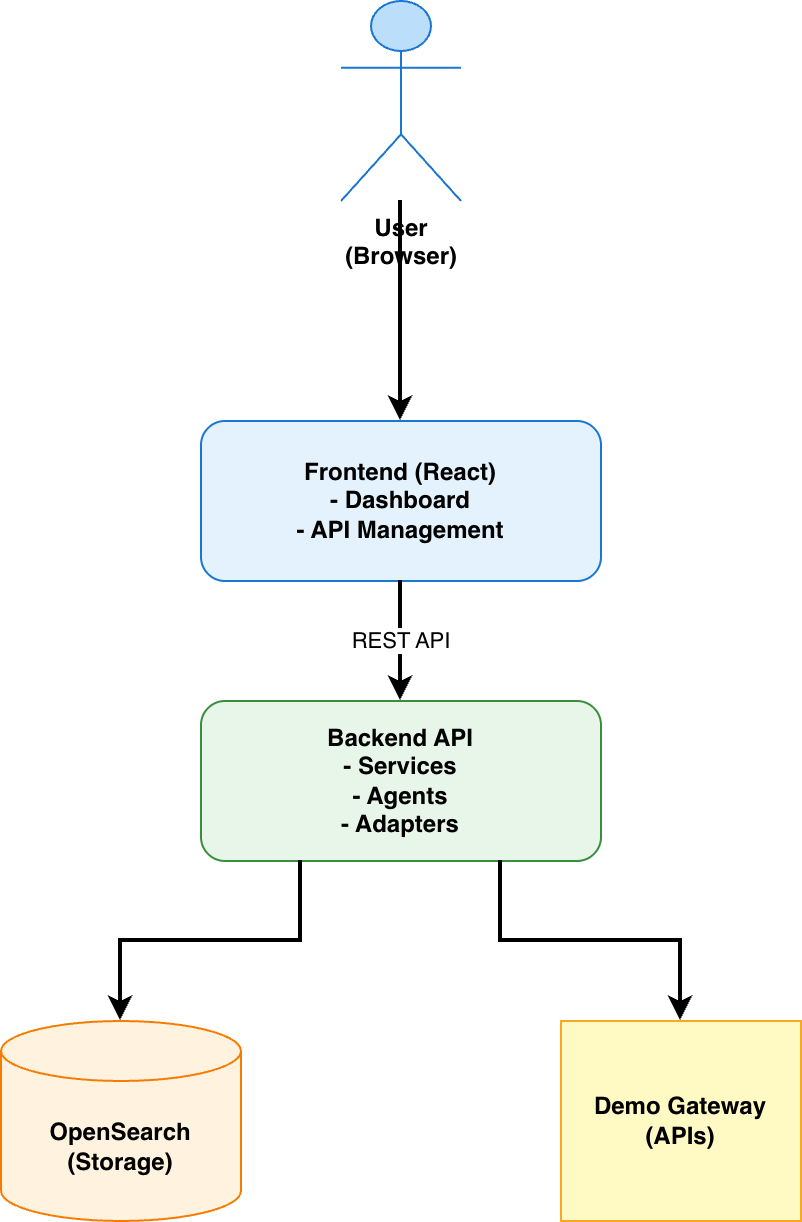

The diagram above was exported from draw.io. Its source (the exported page's mxGraphModel, read from the mxfile embedded in the PNG):
<mxGraphModel dx="1647" dy="917" grid="1" gridSize="10" guides="1" tooltips="1" connect="1" arrows="1" fold="1" page="1" pageScale="1" pageWidth="3300" pageHeight="4681" math="0" shadow="0">
  <root>
    <mxCell id="0" />
    <mxCell id="1" parent="0" />
    <mxCell id="oDoJaxTD2Sh6pZdRacLB-1" parent="1" style="shape=umlActor;verticalLabelPosition=bottom;verticalAlign=top;html=1;fillColor=#BBDEFB;strokeColor=#1976D2;fontSize=12;fontStyle=1;" value="User&#10;(Browser)" vertex="1">
      <mxGeometry height="100" width="60" x="810" y="140" as="geometry" />
    </mxCell>
    <mxCell id="oDoJaxTD2Sh6pZdRacLB-2" parent="1" style="rounded=1;whiteSpace=wrap;html=1;fillColor=#E3F2FD;strokeColor=#1976D2;fontSize=12;fontStyle=1;align=center;" value="Frontend (React)&#10;- Dashboard&#10;- API Management" vertex="1">
      <mxGeometry height="80" width="200" x="740" y="350" as="geometry" />
    </mxCell>
    <mxCell id="oDoJaxTD2Sh6pZdRacLB-3" parent="1" style="rounded=1;whiteSpace=wrap;html=1;fillColor=#E8F5E9;strokeColor=#388E3C;fontSize=12;fontStyle=1;align=center;" value="Backend API&#10;- Services&#10;- Agents&#10;- Adapters" vertex="1">
      <mxGeometry height="80" width="200" x="740" y="490" as="geometry" />
    </mxCell>
    <mxCell id="oDoJaxTD2Sh6pZdRacLB-4" parent="1" style="shape=cylinder3;whiteSpace=wrap;html=1;boundedLbl=1;backgroundOutline=1;size=15;fillColor=#FFF3E0;strokeColor=#F57C00;fontSize=12;fontStyle=1;" value="OpenSearch&#10;(Storage)" vertex="1">
      <mxGeometry height="100" width="120" x="640" y="650" as="geometry" />
    </mxCell>
    <mxCell id="oDoJaxTD2Sh6pZdRacLB-5" parent="1" style="rounded=0;whiteSpace=wrap;html=1;fillColor=#FFF9C4;strokeColor=#F9A825;fontSize=12;fontStyle=1;" value="Demo Gateway&#10;(APIs)" vertex="1">
      <mxGeometry height="100" width="120" x="920" y="650" as="geometry" />
    </mxCell>
    <mxCell id="oDoJaxTD2Sh6pZdRacLB-6" edge="1" parent="1" source="oDoJaxTD2Sh6pZdRacLB-1" style="edgeStyle=orthogonalEdgeStyle;rounded=0;orthogonalLoop=1;jettySize=auto;html=1;exitX=0.5;exitY=1;exitDx=0;exitDy=0;entryX=0.5;entryY=0;entryDx=0;entryDy=0;strokeWidth=2;endArrow=classic;endFill=1;" target="oDoJaxTD2Sh6pZdRacLB-2" value="">
      <mxGeometry relative="1" as="geometry" />
    </mxCell>
    <mxCell id="oDoJaxTD2Sh6pZdRacLB-7" edge="1" parent="1" source="oDoJaxTD2Sh6pZdRacLB-2" style="edgeStyle=orthogonalEdgeStyle;rounded=0;orthogonalLoop=1;jettySize=auto;html=1;exitX=0.5;exitY=1;exitDx=0;exitDy=0;entryX=0.5;entryY=0;entryDx=0;entryDy=0;strokeWidth=2;endArrow=classic;endFill=1;fontSize=11;" target="oDoJaxTD2Sh6pZdRacLB-3" value="REST API">
      <mxGeometry relative="1" as="geometry" />
    </mxCell>
    <mxCell id="oDoJaxTD2Sh6pZdRacLB-8" edge="1" parent="1" source="oDoJaxTD2Sh6pZdRacLB-3" style="edgeStyle=orthogonalEdgeStyle;rounded=0;orthogonalLoop=1;jettySize=auto;html=1;exitX=0.25;exitY=1;exitDx=0;exitDy=0;entryX=0.5;entryY=0;entryDx=0;entryDy=0;entryPerimeter=0;strokeWidth=2;endArrow=classic;endFill=1;" target="oDoJaxTD2Sh6pZdRacLB-4" value="">
      <mxGeometry relative="1" as="geometry" />
    </mxCell>
    <mxCell id="oDoJaxTD2Sh6pZdRacLB-9" edge="1" parent="1" source="oDoJaxTD2Sh6pZdRacLB-3" style="edgeStyle=orthogonalEdgeStyle;rounded=0;orthogonalLoop=1;jettySize=auto;html=1;exitX=0.75;exitY=1;exitDx=0;exitDy=0;entryX=0.5;entryY=0;entryDx=0;entryDy=0;strokeWidth=2;endArrow=classic;endFill=1;" target="oDoJaxTD2Sh6pZdRacLB-5" value="">
      <mxGeometry relative="1" as="geometry" />
    </mxCell>
  </root>
</mxGraphModel>